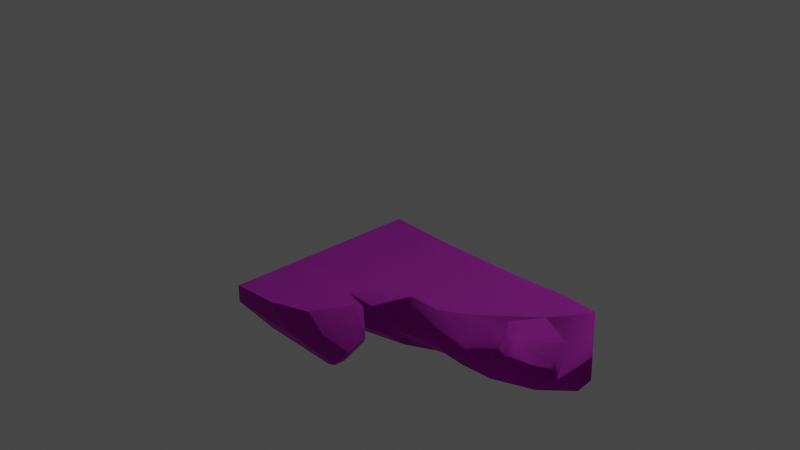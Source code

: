 # Source: Ruins_Trim_Base_DMG_2M_B.blend  (saved by Blender 3.5.10; exported with 4.5.12 LTS)
import bpy
from mathutils import Matrix  # noqa: F401  (used for matrix-valued properties, if any)

bpy.ops.wm.read_factory_settings(use_empty=True)
scene = bpy.context.scene
scene.name = 'Scene'

# ---- collections
col_collection = bpy.data.collections.new('Collection'); scene.collection.children.link(col_collection)

# ---- images (referenced by path relative to the original .blend; pixels are not part of the script)
import os
ASSET_DIR = os.environ.get("B2B_ASSET_DIR", "")  # directory of the original .blend (textures are referenced by path, not embedded)
HERE = os.path.dirname(os.path.abspath(__file__))  # packed textures are extracted next to this script under _unpacked/

def load_image(name, relpath, width, height, colorspace="sRGB"):
    """Load a texture the original file referenced (path relative to the .blend, or extracted next to this script)."""
    p = next((c for c in (os.path.join(HERE, relpath), os.path.join(ASSET_DIR, relpath)) if relpath and os.path.exists(c)), "")
    if p:
        img = bpy.data.images.load(p, check_existing=True)
        img.name = name
    else:  # same state as the original file: an image datablock whose file is absent (Cycles renders it pink)
        img = bpy.data.images.new(name, width, height)
        img.source = "FILE"
        img.filepath = "//" + (relpath or name)
    img.colorspace_settings.name = colorspace
    return img
img_dn_hl_ruins_trim_base_b_n_png = load_image('Dn_HL_Ruins_Trim_Base_B_n.png', 'Dn_HL_Ruins_Trim_Base_B_n.png', 1024, 1024, 'sRGB')
img_dn_hl_ruins_trim_base_b_mre_packed_png_001 = load_image('Dn_HL_Ruins_Trim_Base_B_mre_packed.png.001', 'Dn_HL_Ruins_Trim_Base_B_mre_packed.png', 1024, 1024, 'sRGB')
img_dn_hl_ruins_trim_base_b_d_png_001 = load_image('Dn_HL_Ruins_Trim_Base_B_d.png.001', 'Dn_HL_Ruins_Trim_Base_B_d.png', 1024, 1024, 'sRGB')

# ---- materials (node trees are filled in below, after node groups)
mat_dn_hl_inst_ruins_trim_base_b = bpy.data.materials.new('Dn_HL_Inst_Ruins_Trim_Base_B')
mat_dn_hl_inst_ruins_trim_base_b.use_transparent_shadow = False
mat_dn_hl_inst_ruins_trim_base_b.diffuse_color = (0.588, 0.588, 0.588, 1.0)
mat_dn_hl_inst_ruins_trim_base_b.roughness = 0.9

# ---- material node trees
mat_dn_hl_inst_ruins_trim_base_b.use_nodes = True; mat_dn_hl_inst_ruins_trim_base_b.node_tree.nodes.clear()
_N = mat_dn_hl_inst_ruins_trim_base_b.node_tree.nodes; _L = mat_dn_hl_inst_ruins_trim_base_b.node_tree.links
n0 = _N.new('ShaderNodeBsdfPrincipled'); n0.name = 'Principled BSDF'; n0.location = (0, 300)
n0.distribution = 'GGX'
n0.subsurface_method = 'RANDOM_WALK_SKIN'
n0.inputs[2].default_value = 0.9
n0.inputs[13].default_value = 0.0
n0.inputs[18].default_value = 1.0
n0.inputs[27].default_value = (0.0, 0.0, 0.0, 1.0)
n0.inputs[28].default_value = 1.0
n1 = _N.new('ShaderNodeOutputMaterial'); n1.name = 'Material Output'; n1.location = (280, 300)
n2 = _N.new('ShaderNodeTexImage'); n2.name = 'Image Texture'; n2.location = (-446, -312)
n2.image = img_dn_hl_ruins_trim_base_b_n_png
n3 = _N.new('ShaderNodeNormalMap'); n3.name = 'Normal Map'; n3.location = (-196, -257)
n4 = _N.new('ShaderNodeTexImage'); n4.name = 'Image Texture.001'; n4.location = (-437, 25)
n4.image = img_dn_hl_ruins_trim_base_b_mre_packed_png_001
n5 = _N.new('ShaderNodeTexImage'); n5.name = 'Image Texture.002'; n5.location = (-421, 308)
n5.image = img_dn_hl_ruins_trim_base_b_d_png_001
_L.new(n0.outputs[0], n1.inputs[0])
_L.new(n2.outputs[0], n3.inputs[1])
_L.new(n3.outputs[0], n0.inputs[5])
_L.new(n4.outputs[0], n0.inputs[1])
_L.new(n5.outputs[0], n0.inputs[0])
n1.is_active_output = True

# ---- world
world_world = bpy.data.worlds.new('World'); scene.world = world_world
world_world.use_nodes = True; world_world.node_tree.nodes.clear()
_N = world_world.node_tree.nodes; _L = world_world.node_tree.links
n0 = _N.new('ShaderNodeOutputWorld'); n0.name = 'World Output'; n0.location = (300, 300)
n1 = _N.new('ShaderNodeBackground'); n1.name = 'Background'; n1.location = (10, 300)
n1.inputs[0].default_value = (0.05088, 0.05088, 0.05088, 1.0)
_L.new(n1.outputs[0], n0.inputs[0])
n0.is_active_output = True
world_world.color = (0.05088, 0.05088, 0.05088)
world_world.use_sun_shadow = False
world_world.sun_shadow_jitter_overblur = 0.0

# ---- cameras
cam_camera = bpy.data.cameras.new('Camera')
cam_camera.clip_end = 100.0
cam_camera.ortho_scale = 7.314

# ---- lights
light_light = bpy.data.lights.new('Light', 'POINT')
light_light.transmission_factor = 0.0
light_light.energy = 1000.0
light_light.shadow_soft_size = 0.1
light_light.shadow_maximum_resolution = 0.006
light_light.use_absolute_resolution = True

# ---- meshes
me_ruins_trim_base_dmg_2m_b = bpy.data.meshes.new('Ruins_Trim_Base_DMG_2M_B')
me_ruins_trim_base_dmg_2m_b.from_pydata([(2.5, 0.007003, 0.07523), (2.467, -0.03143, -0.02543), (2.127, -0.000209, -0.0105), (0.9544, -0.001084, 1.162), (0.7496, -0.0329, 1.318), (0.983, -0.08771, 1.265), (1.242, 0.02167, 1.023), (2.127, -0.7368, -0.006683), (2.496, -0.7263, -0.01073), (2.497, -0.7551, 0.173), (2.289, -0.7893, 0.2929), (2.274, -0.7006, 0.4969), (1.667, -0.5905, 0.7965), (1.58, -0.3841, 0.9933), (1.484, -0.4131, 0.9289), (1.791, -0.3489, 1.002), (1.959, -0.6178, 0.7473), (2.5, -0.1418, 0.4041), (2.269, 0.00239, 0.4068), (2.483, -0.52, 0.4716), (2.393, -0.642, 0.4904), (2.366, -0.5019, 0.5623), (2.185, -0.4781, 0.7086), (2.019, -0.4424, 0.8697), (2.075, -0.3056, 0.831), (1.887, -0.1476, 1.058), (2.145, -0.09411, 0.7696), (1.795, -0.2916, 1.067), (1.486, -0.3246, 0.9829), (1.329, -0.1763, 1.082), (1.426, -0.2572, 1.099), (1.323, -0.03553, 1.122), (1.585, 0.0309, 1.023), (1.841, 0.02428, 0.8473), (2.058, -0.02523, 0.6576), (2.186, -0.281, 0.8422), (2.259, -0.1044, 0.7859), (2.265, -0.4188, 0.8269), (2.45, -0.4368, 0.6204), (2.495, -0.2782, 0.5223), (2.179, -0.01066, 0.6519), (0.0, 0.0, 1.324), (-0.003778, -0.1683, 1.991), (-0.002078, 0.0, 1.991), (0.000379, -0.1702, 1.324), (0.000379, -0.5115, 1.703), (0.0, 0.0, 0.6622), (-0.001905, -0.3624, 1.324), (0.000379, -0.482, 0.6622), (0.0, 0.0, 0.0), (-0.000763, -0.5979, 0.7853), (0.000379, -0.7938, 0.0), (0.000379, -0.8334, 0.2461), (1.414, -0.4764, 0.8977), (1.516, -0.6633, 0.6515), (1.3, -0.6382, 0.7482), (1.24, -0.7089, 0.5496), (0.8931, -0.6133, 0.8979), (1.894, -0.7657, 0.3516), (0.9589, -0.7446, 0.5315), (0.523, -0.4249, 1.26), (1.962, -0.8033, 0.2799), (1.829, -0.7825, 0.1928), (1.766, -0.7588, 0.01381), (1.337, -0.8246, 0.2864), (1.562, -0.7304, -0.02539), (1.24, -0.7789, -0.03665), (0.06899, -0.8591, 0.2954), (0.06934, -0.4874, 1.107), (0.2708, -0.4062, 1.297), (0.6043, -0.3896, 1.334), (0.5593, -0.3746, 1.341), (0.1112, -0.4055, 1.307), (0.885, -0.3046, 1.328), (1.017, -0.3934, 1.4), (0.9851, -0.5141, 1.591), (0.4717, -0.513, 1.556), (0.2978, -0.5592, 1.675), (0.8871, -0.5614, 1.687), (0.09209, -0.5273, 1.711), (1.06, -0.4473, 1.767), (0.7383, -0.1567, 2.006), (0.4875, 0.03643, 1.993), (0.8139, 0.01667, 1.842), (0.9757, -0.1392, 1.827), (1.173, -0.2944, 1.706), (1.135, -0.2611, 1.474), (1.144, -0.1561, 1.487), (0.9615, -0.001948, 1.476), (0.943, -0.0805, 1.33), (1.335, -0.06457, -0.01508), (1.107, -0.315, -0.03753), (0.7482, -0.05888, -0.02678), (0.989, -0.4198, -0.05155), (0.6276, 0.01723, 1.366), (0.6765, 0.05883, 1.851), (0.3297, 0.01143, 1.565), (0.993, 0.01056, 0.7729), (1.631, 0.04371, 0.7717), (0.5116, -0.03052, 0.1867), (0.6133, -0.01706, 0.006211), (1.208, -0.01284, 0.1345), (1.618, 0.001939, 0.02859), (1.602, 0.01948, 0.5566), (2.011, -0.005354, 0.3845), (1.148, -0.5242, 1.015), (1.148, -0.4318, 1.042), (1.125, -0.3142, 1.254), (1.126, -0.2508, 1.221)], [], [(0, 1, 2), (3, 4, 5), (3, 5, 6), (7, 8, 9), (7, 9, 10), (11, 10, 9), (12, 13, 14), (15, 13, 12), (16, 15, 12), (12, 11, 16), (17, 0, 18), (17, 19, 0), (8, 1, 0), (19, 8, 0), (9, 8, 19), (19, 20, 9), (19, 21, 20), (11, 9, 20), (22, 20, 21), (23, 11, 20), (22, 23, 20), (16, 11, 23), (22, 24, 23), (16, 23, 15), (24, 25, 23), (26, 25, 24), (23, 27, 15), (25, 27, 23), (28, 15, 27), (28, 13, 15), (14, 13, 28), (14, 28, 29), (28, 27, 30), (30, 29, 28), (25, 30, 27), (30, 31, 29), (31, 30, 25), (31, 6, 29), (6, 31, 32), (31, 25, 32), (32, 25, 33), (26, 33, 25), (26, 34, 33), (34, 18, 33), (24, 35, 26), (26, 35, 36), (35, 37, 36), (37, 35, 24), (22, 37, 24), (22, 21, 37), (37, 21, 38), (37, 38, 36), (21, 39, 38), (19, 39, 21), (36, 38, 39), (39, 19, 17), (36, 39, 17), (17, 40, 36), (18, 40, 17), (36, 40, 26), (34, 40, 18), (40, 34, 26), (41, 42, 43), (42, 41, 44), (45, 42, 44), (46, 44, 41), (45, 44, 47), (44, 46, 48), (48, 47, 44), (48, 46, 49), (47, 48, 50), (49, 51, 48), (48, 52, 50), (48, 51, 52), (12, 14, 53), (12, 53, 54), (55, 54, 53), (11, 12, 54), (54, 55, 56), (54, 56, 11), (57, 56, 55), (11, 56, 58), (59, 56, 57), (60, 59, 57), (61, 11, 58), (11, 61, 10), (61, 7, 10), (62, 7, 61), (58, 62, 61), (62, 63, 7), (64, 62, 58), (64, 63, 62), (58, 56, 64), (65, 63, 64), (56, 59, 64), (66, 65, 64), (64, 67, 66), (67, 64, 59), (51, 66, 67), (67, 52, 51), (50, 52, 67), (67, 59, 68), (50, 67, 68), (68, 59, 60), (68, 47, 50), (68, 60, 69), (70, 69, 60), (69, 70, 71), (69, 71, 47), (68, 69, 72), (68, 72, 47), (69, 47, 72), (73, 74, 71), (75, 71, 74), (76, 71, 75), (77, 71, 76), (47, 71, 77), (45, 47, 77), (76, 75, 78), (78, 77, 76), (79, 45, 77), (78, 79, 77), (79, 42, 45), (75, 80, 78), (74, 80, 75), (81, 79, 78), (42, 79, 81), (80, 81, 78), (43, 42, 82), (42, 81, 82), (81, 83, 82), (83, 81, 84), (84, 81, 80), (74, 85, 80), (85, 84, 80), (86, 85, 74), (74, 73, 86), (87, 84, 85), (85, 86, 87), (87, 83, 84), (87, 88, 83), (87, 89, 88), (86, 89, 87), (86, 73, 89), (4, 89, 73), (1, 8, 7), (1, 7, 2), (2, 7, 90), (63, 65, 7), (7, 91, 90), (91, 7, 65), (92, 90, 91), (65, 66, 91), (91, 49, 92), (91, 66, 93), (91, 93, 49), (51, 93, 66), (93, 51, 49), (4, 88, 89), (4, 94, 88), (88, 94, 83), (94, 4, 41), (4, 3, 41), (83, 94, 95), (95, 82, 83), (96, 95, 94), (82, 95, 96), (96, 94, 41), (82, 96, 43), (43, 96, 41), (3, 97, 41), (6, 97, 3), (97, 46, 41), (6, 98, 97), (32, 98, 6), (32, 33, 98), (97, 99, 46), (99, 49, 46), (99, 100, 49), (99, 97, 100), (100, 92, 49), (97, 98, 101), (97, 101, 100), (100, 102, 92), (102, 100, 101), (102, 90, 92), (2, 90, 102), (101, 98, 103), (102, 101, 103), (33, 103, 98), (2, 102, 103), (33, 18, 103), (103, 104, 2), (18, 104, 103), (104, 0, 2), (104, 18, 0), (73, 71, 70), (70, 105, 73), (70, 60, 105), (57, 105, 60), (55, 105, 57), (5, 4, 73), (106, 105, 55), (53, 106, 55), (106, 53, 14), (105, 107, 73), (107, 105, 106), (73, 107, 5), (106, 14, 108), (106, 108, 107), (5, 107, 108), (29, 108, 14), (5, 108, 29), (5, 29, 6)])
me_ruins_trim_base_dmg_2m_b.polygons.foreach_set('use_smooth', [True] * 214)
_k = set([(0, 2), (0, 18), (1, 2), (1, 8), (2, 90), (3, 4), (3, 6), (4, 73), (4, 89), (6, 32), (7, 8), (7, 10), (7, 63), (10, 11), (11, 16), (13, 14), (13, 15), (14, 53), (15, 16), (18, 33), (32, 33), (41, 43), (41, 46), (42, 43), (42, 45), (43, 82), (45, 47), (46, 49), (47, 50), (47, 71), (49, 51), (49, 92), (50, 52), (51, 52), (51, 66), (53, 55), (55, 57), (57, 60), (60, 70), (63, 65), (65, 66), (70, 71), (71, 73), (82, 83), (83, 88), (88, 89), (90, 92)])
me_ruins_trim_base_dmg_2m_b.attributes.new('sharp_edge', 'BOOLEAN', 'EDGE').data.foreach_set('value', [ (min(e.vertices), max(e.vertices)) in _k for e in me_ruins_trim_base_dmg_2m_b.edges])
_uv = me_ruins_trim_base_dmg_2m_b.uv_layers.new(name='UVMap')
_uv.uv.foreach_set('vector', [0.8677, 0.8636, 0.8652, 0.8568, 0.8423, 0.8578, 0.7627, 0.9373, 0.749, 0.9478, 0.7646, 0.9443, 0.7627, 0.9373, 0.7646, 0.9443, 0.7822, 0.9278, 0.6406, 0.6108, 0.5806, 0.6111, 0.5811, 0.6411, 0.6406, 0.6108, 0.5811, 0.6411, 0.6152, 0.6602, 0.6182, 0.6934, 0.6152, 0.6602, 0.5811, 0.6411, 0.5752, 0.8348, 0.5557, 0.8168, 0.5405, 0.8307, 0.5791, 0.7963, 0.5557, 0.8168, 0.5752, 0.8348, 0.6118, 0.8026, 0.5791, 0.7963, 0.5752, 0.8348, 0.5752, 0.8348, 0.6606, 0.822, 0.6118, 0.8026, 0.7383, 0.7854, 0.7466, 0.83, 0.7666, 0.786, 0.7383, 0.7854, 0.7183, 0.7881, 0.7466, 0.83, 0.7397, 0.8474, 0.7471, 0.8488, 0.7466, 0.83, 0.7183, 0.7881, 0.7397, 0.8474, 0.7466, 0.83, 0.7129, 0.8348, 0.7397, 0.8474, 0.7183, 0.7881, 0.7183, 0.7881, 0.6865, 0.7917, 0.7129, 0.8348, 0.7183, 0.7881, 0.6973, 0.7695, 0.6865, 0.7917, 0.6606, 0.822, 0.7129, 0.8348, 0.6865, 0.7917, 0.6592, 0.7524, 0.6865, 0.7917, 0.6973, 0.7695, 0.6182, 0.7719, 0.6606, 0.822, 0.6865, 0.7917, 0.6592, 0.7524, 0.6182, 0.7719, 0.6865, 0.7917, 0.6118, 0.8026, 0.6606, 0.822, 0.6182, 0.7719, 0.6592, 0.7524, 0.624, 0.7402, 0.6182, 0.7719, 0.6118, 0.8026, 0.6182, 0.7719, 0.5791, 0.7963, 0.624, 0.7402, 0.5786, 0.7605, 0.6182, 0.7719, 0.6079, 0.7161, 0.5786, 0.7605, 0.624, 0.7402, 0.6182, 0.7719, 0.5767, 0.7827, 0.5791, 0.7963, 0.5786, 0.7605, 0.5767, 0.7827, 0.6182, 0.7719, 0.5454, 0.8145, 0.5791, 0.7963, 0.5767, 0.7827, 0.5454, 0.8145, 0.5557, 0.8168, 0.5791, 0.7963, 0.5405, 0.8307, 0.5557, 0.8168, 0.5454, 0.8145, 0.5405, 0.8307, 0.5454, 0.8145, 0.5181, 0.812, 0.5454, 0.8145, 0.5767, 0.7827, 0.5352, 0.801, 0.5352, 0.801, 0.5181, 0.812, 0.5454, 0.8145, 0.5786, 0.7605, 0.5352, 0.801, 0.5767, 0.7827, 0.5352, 0.801, 0.5229, 0.8008, 0.5181, 0.812, 0.5229, 0.8008, 0.5352, 0.801, 0.5786, 0.7605, 0.5229, 0.8008, 0.5049, 0.8063, 0.5181, 0.812, 0.5049, 0.8063, 0.5229, 0.8008, 0.5303, 0.7657, 0.5229, 0.8008, 0.5786, 0.7605, 0.5303, 0.7657, 0.5303, 0.7657, 0.5786, 0.7605, 0.5615, 0.7283, 0.6079, 0.7161, 0.5615, 0.7283, 0.5786, 0.7605, 0.6079, 0.7161, 0.5952, 0.6941, 0.5615, 0.7283, 0.5952, 0.6941, 0.5752, 0.656, 0.5615, 0.7283, 0.8667, 0.8995, 0.8848, 0.9015, 0.876, 0.888, 0.876, 0.888, 0.8848, 0.9015, 0.8975, 0.8837, 0.8848, 0.9015, 0.9009, 0.9005, 0.8975, 0.8837, 0.9009, 0.9005, 0.8848, 0.9015, 0.8853, 0.9208, 0.9087, 0.9221, 0.9009, 0.9005, 0.8853, 0.9208, 0.9087, 0.9221, 0.9424, 0.9161, 0.9009, 0.9005, 0.9009, 0.9005, 0.9424, 0.9161, 0.9355, 0.9045, 0.9009, 0.9005, 0.9355, 0.9045, 0.8975, 0.8837, 0.9424, 0.9161, 0.9546, 0.8967, 0.9355, 0.9045, 0.9609, 0.9018, 0.9546, 0.8967, 0.9424, 0.9161, 0.8975, 0.8837, 0.9355, 0.9045, 0.9546, 0.8967, 0.9546, 0.8967, 0.9634, 0.8942, 0.9609, 0.8778, 0.8975, 0.8837, 0.9546, 0.8967, 0.9609, 0.8778, 0.9609, 0.8778, 0.9092, 0.8588, 0.8975, 0.8837, 0.9458, 0.8452, 0.9092, 0.8588, 0.9609, 0.8778, 0.8975, 0.8837, 0.9092, 0.8588, 0.8906, 0.8602, 0.9014, 0.8405, 0.9092, 0.8588, 0.9458, 0.8452, 0.9092, 0.8588, 0.9014, 0.8405, 0.8906, 0.8602, 0.6865, 0.9481, 0.6714, 0.9935, 0.6865, 0.9935, 0.6714, 0.9935, 0.6865, 0.9481, 0.6714, 0.9481, 0.6401, 0.9739, 0.6714, 0.9935, 0.6714, 0.9481, 0.6865, 0.9031, 0.6714, 0.9481, 0.6865, 0.9481, 0.6401, 0.9739, 0.6714, 0.9481, 0.6538, 0.9481, 0.6714, 0.9481, 0.6865, 0.9031, 0.6431, 0.9031, 0.6431, 0.9031, 0.6538, 0.9481, 0.6714, 0.9481, 0.6431, 0.9031, 0.6865, 0.9031, 0.6865, 0.858, 0.6538, 0.9481, 0.6431, 0.9031, 0.6323, 0.9114, 0.6865, 0.858, 0.6147, 0.858, 0.6431, 0.9031, 0.6431, 0.9031, 0.6113, 0.8748, 0.6323, 0.9114, 0.6431, 0.9031, 0.6147, 0.858, 0.6113, 0.8748, 0.7183, 0.7412, 0.7485, 0.7622, 0.7593, 0.7572, 0.7183, 0.7412, 0.7593, 0.7572, 0.7422, 0.7175, 0.7764, 0.7324, 0.7422, 0.7175, 0.7593, 0.7572, 0.6182, 0.6934, 0.7183, 0.7412, 0.7422, 0.7175, 0.7422, 0.7175, 0.7764, 0.7324, 0.7866, 0.7004, 0.7422, 0.7175, 0.7866, 0.7004, 0.6182, 0.6934, 0.8413, 0.7572, 0.7866, 0.7004, 0.7764, 0.7324, 0.6182, 0.6934, 0.7866, 0.7004, 0.6797, 0.6689, 0.833, 0.698, 0.7866, 0.7004, 0.8413, 0.7572, 0.9023, 0.8221, 0.833, 0.698, 0.8413, 0.7572, 0.6685, 0.6572, 0.6182, 0.6934, 0.6797, 0.6689, 0.6182, 0.6934, 0.6685, 0.6572, 0.6152, 0.6602, 0.6685, 0.6572, 0.6406, 0.6108, 0.6152, 0.6602, 0.6899, 0.6428, 0.6406, 0.6108, 0.6685, 0.6572, 0.6797, 0.6689, 0.6899, 0.6428, 0.6685, 0.6572, 0.6899, 0.6428, 0.6997, 0.6133, 0.6406, 0.6108, 0.771, 0.6572, 0.6899, 0.6428, 0.6797, 0.6689, 0.771, 0.6572, 0.6997, 0.6133, 0.6899, 0.6428, 0.6797, 0.6689, 0.7866, 0.7004, 0.771, 0.6572, 0.7334, 0.6062, 0.6997, 0.6133, 0.771, 0.6572, 0.7866, 0.7004, 0.833, 0.698, 0.771, 0.6572, 0.7866, 0.6038, 0.7334, 0.6062, 0.771, 0.6572, 0.771, 0.6572, 0.9819, 0.6606, 0.7866, 0.6038, 0.9819, 0.6606, 0.771, 0.6572, 0.833, 0.698, 0.9941, 0.6111, 0.7866, 0.6038, 0.9819, 0.6606, 0.9819, 0.6606, 0.9937, 0.6526, 0.9941, 0.6111, 0.9922, 0.7439, 0.9937, 0.6526, 0.9819, 0.6606, 0.9819, 0.6606, 0.833, 0.698, 0.979, 0.7982, 0.9922, 0.7439, 0.9819, 0.6606, 0.979, 0.7982, 0.979, 0.7982, 0.833, 0.698, 0.9023, 0.8221, 0.979, 0.7982, 0.9907, 0.8353, 0.9922, 0.7439, 0.979, 0.7982, 0.9023, 0.8221, 0.9443, 0.8295, 0.8882, 0.8341, 0.9443, 0.8295, 0.9023, 0.8221, 0.9443, 0.8295, 0.8882, 0.8341, 0.8955, 0.8357, 0.9443, 0.8295, 0.8955, 0.8357, 0.9907, 0.8353, 0.979, 0.7982, 0.9443, 0.8295, 0.9717, 0.8318, 0.979, 0.7982, 0.9717, 0.8318, 0.9907, 0.8353, 0.9443, 0.8295, 0.9907, 0.8353, 0.9717, 0.8318, 0.4983, 0.6152, 0.4849, 0.6262, 0.5137, 0.6362, 0.4717, 0.6589, 0.5137, 0.6362, 0.4849, 0.6262, 0.5068, 0.6643, 0.5137, 0.6362, 0.4717, 0.6589, 0.5225, 0.6797, 0.5137, 0.6362, 0.5068, 0.6643, 0.5532, 0.6482, 0.5137, 0.6362, 0.5225, 0.6797, 0.5439, 0.6931, 0.5532, 0.6482, 0.5225, 0.6797, 0.5068, 0.6643, 0.4717, 0.6589, 0.4795, 0.6824, 0.4795, 0.6824, 0.5225, 0.6797, 0.5068, 0.6643, 0.5337, 0.6936, 0.5439, 0.6931, 0.5225, 0.6797, 0.4795, 0.6824, 0.5337, 0.6936, 0.5225, 0.6797, 0.5337, 0.6936, 0.5396, 0.73, 0.5439, 0.6931, 0.4717, 0.6589, 0.4609, 0.6995, 0.4795, 0.6824, 0.4409, 0.6553, 0.4609, 0.6995, 0.4717, 0.6589, 0.4897, 0.7234, 0.5337, 0.6936, 0.4795, 0.6824, 0.5396, 0.73, 0.5337, 0.6936, 0.4897, 0.7234, 0.4609, 0.6995, 0.4897, 0.7234, 0.4795, 0.6824, 0.5405, 0.7349, 0.5396, 0.73, 0.5054, 0.7405, 0.5396, 0.73, 0.4897, 0.7234, 0.5054, 0.7405, 0.4897, 0.7234, 0.4746, 0.7378, 0.5054, 0.7405, 0.4746, 0.7378, 0.4897, 0.7234, 0.4644, 0.7231, 0.4644, 0.7231, 0.4897, 0.7234, 0.4609, 0.6995, 0.4409, 0.6553, 0.4497, 0.6914, 0.4609, 0.6995, 0.4497, 0.6914, 0.446, 0.7114, 0.4609, 0.6995, 0.4338, 0.6687, 0.4497, 0.6914, 0.4409, 0.6553, 0.4409, 0.6553, 0.4229, 0.6482, 0.4338, 0.6687, 0.4312, 0.6729, 0.446, 0.7114, 0.4497, 0.6914, 0.4497, 0.6914, 0.4338, 0.6687, 0.4312, 0.6729, 0.4312, 0.6729, 0.4324, 0.7175, 0.446, 0.7114, 0.4312, 0.6729, 0.4165, 0.6748, 0.4324, 0.7175, 0.4312, 0.6729, 0.4172, 0.655, 0.4165, 0.6748, 0.4338, 0.6687, 0.4172, 0.655, 0.4312, 0.6729, 0.4338, 0.6687, 0.4229, 0.6482, 0.4172, 0.655, 0.4143, 0.6423, 0.4172, 0.655, 0.4229, 0.6482, 0.9883, 0.971, 0.9917, 0.9394, 0.9653, 0.9394, 0.9883, 0.971, 0.9653, 0.9394, 0.9678, 0.9734, 0.9678, 0.9734, 0.9653, 0.9394, 0.9199, 0.9693, 0.9556, 0.931, 0.938, 0.9329, 0.9653, 0.9394, 0.9653, 0.9394, 0.9058, 0.954, 0.9199, 0.9693, 0.9058, 0.954, 0.9653, 0.9394, 0.938, 0.9329, 0.8848, 0.9699, 0.9199, 0.9693, 0.9058, 0.954, 0.938, 0.9329, 0.9111, 0.9316, 0.9058, 0.954, 0.9058, 0.954, 0.8452, 0.9659, 0.8848, 0.9699, 0.9058, 0.954, 0.9111, 0.9316, 0.894, 0.9481, 0.9058, 0.954, 0.894, 0.9481, 0.8452, 0.9659, 0.8433, 0.9304, 0.894, 0.9481, 0.9111, 0.9316, 0.894, 0.9481, 0.8433, 0.9304, 0.8452, 0.9659, 0.749, 0.9478, 0.7632, 0.9585, 0.7617, 0.9487, 0.749, 0.9478, 0.7407, 0.9511, 0.7632, 0.9585, 0.7632, 0.9585, 0.7407, 0.9511, 0.7534, 0.9834, 0.7407, 0.9511, 0.749, 0.9478, 0.6982, 0.9483, 0.749, 0.9478, 0.7627, 0.9373, 0.6982, 0.9483, 0.7534, 0.9834, 0.7407, 0.9511, 0.7437, 0.9839, 0.7437, 0.9839, 0.731, 0.9936, 0.7534, 0.9834, 0.7202, 0.9646, 0.7437, 0.9839, 0.7407, 0.9511, 0.731, 0.9936, 0.7437, 0.9839, 0.7202, 0.9646, 0.7202, 0.9646, 0.7407, 0.9511, 0.6982, 0.9483, 0.731, 0.9936, 0.7202, 0.9646, 0.6978, 0.9934, 0.6978, 0.9934, 0.7202, 0.9646, 0.6982, 0.9483, 0.7627, 0.9373, 0.7651, 0.9109, 0.6982, 0.9483, 0.7822, 0.9278, 0.7651, 0.9109, 0.7627, 0.9373, 0.7651, 0.9109, 0.6982, 0.9034, 0.6982, 0.9483, 0.7822, 0.9278, 0.8086, 0.9108, 0.7651, 0.9109, 0.8057, 0.9279, 0.8086, 0.9108, 0.7822, 0.9278, 0.8057, 0.9279, 0.8228, 0.916, 0.8086, 0.9108, 0.7651, 0.9109, 0.7329, 0.8712, 0.6982, 0.9034, 0.7329, 0.8712, 0.6982, 0.8585, 0.6982, 0.9034, 0.7329, 0.8712, 0.7397, 0.859, 0.6982, 0.8585, 0.7329, 0.8712, 0.7651, 0.9109, 0.7397, 0.859, 0.7397, 0.859, 0.7485, 0.8567, 0.6982, 0.8585, 0.7651, 0.9109, 0.8086, 0.9108, 0.7798, 0.8677, 0.7651, 0.9109, 0.7798, 0.8677, 0.7397, 0.859, 0.7397, 0.859, 0.8076, 0.8605, 0.7485, 0.8567, 0.8076, 0.8605, 0.7397, 0.859, 0.7798, 0.8677, 0.8076, 0.8605, 0.7886, 0.8575, 0.7485, 0.8567, 0.8423, 0.8578, 0.7886, 0.8575, 0.8076, 0.8605, 0.7798, 0.8677, 0.8086, 0.9108, 0.8066, 0.8962, 0.8076, 0.8605, 0.7798, 0.8677, 0.8066, 0.8962, 0.8228, 0.916, 0.8066, 0.8962, 0.8086, 0.9108, 0.8423, 0.8578, 0.8076, 0.8605, 0.8066, 0.8962, 0.8228, 0.916, 0.8516, 0.8861, 0.8066, 0.8962, 0.8066, 0.8962, 0.8345, 0.8846, 0.8423, 0.8578, 0.8516, 0.8861, 0.8345, 0.8846, 0.8066, 0.8962, 0.8345, 0.8846, 0.8677, 0.8636, 0.8423, 0.8578, 0.8345, 0.8846, 0.8516, 0.8861, 0.8677, 0.8636, 0.8413, 0.8311, 0.8955, 0.8357, 0.8882, 0.8341, 0.8882, 0.8341, 0.7998, 0.7737, 0.8413, 0.8311, 0.8882, 0.8341, 0.9023, 0.8221, 0.7998, 0.7737, 0.8413, 0.7572, 0.7998, 0.7737, 0.9023, 0.8221, 0.7764, 0.7324, 0.7998, 0.7737, 0.8413, 0.7572, 0.8228, 0.8268, 0.853, 0.8499, 0.8413, 0.8311, 0.8003, 0.7799, 0.7998, 0.7737, 0.7764, 0.7324, 0.7593, 0.7572, 0.8003, 0.7799, 0.7764, 0.7324, 0.8003, 0.7799, 0.7593, 0.7572, 0.7485, 0.7622, 0.7998, 0.7737, 0.8159, 0.8151, 0.8413, 0.8311, 0.8159, 0.8151, 0.7998, 0.7737, 0.8003, 0.7799, 0.8413, 0.8311, 0.8159, 0.8151, 0.8228, 0.8268, 0.8003, 0.7799, 0.7485, 0.7622, 0.8125, 0.8123, 0.8003, 0.7799, 0.8125, 0.8123, 0.8159, 0.8151, 0.8228, 0.8268, 0.8159, 0.8151, 0.8125, 0.8123, 0.7754, 0.7886, 0.8125, 0.8123, 0.7485, 0.7622, 0.8228, 0.8268, 0.8125, 0.8123, 0.7754, 0.7886, 0.8228, 0.8268, 0.7754, 0.7886, 0.772, 0.8051])
me_ruins_trim_base_dmg_2m_b.materials.append(mat_dn_hl_inst_ruins_trim_base_b)
me_ruins_trim_base_dmg_2m_b.update()
me_ruins_trim_base_dmg_2m_b.normals_split_custom_set([tuple(v) for v in zip(*[iter([0.6556, 0.7107, -0.2552, 0.6505, 0.6135, -0.4477, 0.06833, 0.9244, -0.3754, 0.2585, 0.7732, 0.5791, 0.3008, 0.4988, 0.8128, 0.3414, 0.5253, 0.7794, 0.2585, 0.7732, 0.5791, 0.3414, 0.5253, 0.7794, 0.09903, 0.6545, 0.7495, 0.03836, -0.983, -0.1793, 0.7209, -0.6838, -0.113, 0.6987, -0.7146, 0.03408, 0.03836, -0.983, -0.1793, 0.6987, -0.7146, 0.03408, 0.2442, -0.958, 0.1502, 0.3773, -0.7764, 0.5049, 0.2442, -0.958, 0.1502, 0.6987, -0.7146, 0.03408, -0.005567, -0.7922, 0.6102, -0.06397, -0.7027, 0.7086, -0.06232, -0.6377, 0.7678, 0.07248, -0.6682, 0.7404, -0.06397, -0.7027, 0.7086, -0.005567, -0.7922, 0.6102, -0.01767, -0.9148, 0.4036, 0.07248, -0.6682, 0.7404, -0.005567, -0.7922, 0.6102, -0.005567, -0.7922, 0.6102, -0.01282, -0.9444, 0.3286, -0.01767, -0.9148, 0.4036, 0.8784, 0.42, 0.228, 0.6556, 0.7107, -0.2552, 0.5348, 0.747, 0.3949, 0.8784, 0.42, 0.228, 0.8972, -0.1737, 0.406, 0.6556, 0.7107, -0.2552, 0.7209, -0.6838, -0.113, 0.6505, 0.6135, -0.4477, 0.6556, 0.7107, -0.2552, 0.8972, -0.1737, 0.406, 0.7209, -0.6838, -0.113, 0.6556, 0.7107, -0.2552, 0.6987, -0.7146, 0.03408, 0.7209, -0.6838, -0.113, 0.8972, -0.1737, 0.406, 0.8972, -0.1737, 0.406, 0.5642, -0.5704, 0.5969, 0.6987, -0.7146, 0.03408, 0.8972, -0.1737, 0.406, 0.6003, -0.5126, 0.6139, 0.5642, -0.5704, 0.5969, 0.3773, -0.7764, 0.5049, 0.6987, -0.7146, 0.03408, 0.5642, -0.5704, 0.5969, 0.3625, -0.591, 0.7206, 0.5642, -0.5704, 0.5969, 0.6003, -0.5126, 0.6139, 0.4897, -0.3999, 0.7748, 0.3773, -0.7764, 0.5049, 0.5642, -0.5704, 0.5969, 0.3625, -0.591, 0.7206, 0.4897, -0.3999, 0.7748, 0.5642, -0.5704, 0.5969, 0.336, -0.6139, 0.7143, 0.3773, -0.7764, 0.5049, 0.4897, -0.3999, 0.7748, 0.3625, -0.591, 0.7206, 0.1273, -0.07439, 0.9891, 0.4897, -0.3999, 0.7748, 0.336, -0.6139, 0.7143, 0.4897, -0.3999, 0.7748, 0.02193, -0.703, 0.7108, 0.1273, -0.07439, 0.9891, 0.4744, 0.2603, 0.841, 0.4897, -0.3999, 0.7748, 0.1695, 0.6405, 0.749, 0.4744, 0.2603, 0.841, 0.1273, -0.07439, 0.9891, 0.4897, -0.3999, 0.7748, 0.1667, -0.4221, 0.8911, 0.02193, -0.703, 0.7108, 0.4744, 0.2603, 0.841, 0.1667, -0.4221, 0.8911, 0.4897, -0.3999, 0.7748, -0.1315, -0.6404, 0.7567, 0.02193, -0.703, 0.7108, 0.1667, -0.4221, 0.8911, -0.1315, -0.6404, 0.7567, -0.1558, -0.07484, 0.9849, 0.02193, -0.703, 0.7108, 0.06391, -0.5475, 0.8344, -0.1558, -0.07484, 0.9849, -0.1315, -0.6404, 0.7567, 0.06391, -0.5475, 0.8344, -0.1315, -0.6404, 0.7567, 0.03369, -0.1727, 0.9844, -0.1315, -0.6404, 0.7567, 0.1667, -0.4221, 0.8911, -0.3088, -0.6095, 0.7302, -0.3088, -0.6095, 0.7302, 0.03369, -0.1727, 0.9844, -0.1315, -0.6404, 0.7567, 0.4744, 0.2603, 0.841, -0.3088, -0.6095, 0.7302, 0.1667, -0.4221, 0.8911, -0.3088, -0.6095, 0.7302, -0.3582, 0.3028, 0.8832, 0.03369, -0.1727, 0.9844, -0.3582, 0.3028, 0.8832, -0.3088, -0.6095, 0.7302, 0.4744, 0.2603, 0.841, -0.3582, 0.3028, 0.8832, 0.09903, 0.6545, 0.7495, 0.03369, -0.1727, 0.9844, 0.09903, 0.6545, 0.7495, -0.3582, 0.3028, 0.8832, 0.2217, 0.6185, 0.7538, -0.3582, 0.3028, 0.8832, 0.4744, 0.2603, 0.841, 0.2217, 0.6185, 0.7538, 0.2217, 0.6185, 0.7538, 0.4744, 0.2603, 0.841, 0.4192, 0.7657, 0.4878, 0.1695, 0.6405, 0.749, 0.4192, 0.7657, 0.4878, 0.4744, 0.2603, 0.841, 0.1695, 0.6405, 0.749, 0.2548, 0.8617, 0.4387, 0.4192, 0.7657, 0.4878, 0.2548, 0.8617, 0.4387, 0.5348, 0.747, 0.3949, 0.4192, 0.7657, 0.4878, 0.1273, -0.07439, 0.9891, 0.07193, 0.119, 0.9903, 0.1695, 0.6405, 0.749, 0.1695, 0.6405, 0.749, 0.07193, 0.119, 0.9903, 0.4062, 0.5464, 0.7324, 0.07193, 0.119, 0.9903, 0.276, -0.4862, 0.8291, 0.4062, 0.5464, 0.7324, 0.276, -0.4862, 0.8291, 0.07193, 0.119, 0.9903, 0.1273, -0.07439, 0.9891, 0.3625, -0.591, 0.7206, 0.276, -0.4862, 0.8291, 0.1273, -0.07439, 0.9891, 0.3625, -0.591, 0.7206, 0.6003, -0.5126, 0.6139, 0.276, -0.4862, 0.8291, 0.276, -0.4862, 0.8291, 0.6003, -0.5126, 0.6139, 0.8505, -0.4711, 0.2339, 0.276, -0.4862, 0.8291, 0.8505, -0.4711, 0.2339, 0.4062, 0.5464, 0.7324, 0.6003, -0.5126, 0.6139, 0.9418, 0.07145, 0.3284, 0.8505, -0.4711, 0.2339, 0.8972, -0.1737, 0.406, 0.9418, 0.07145, 0.3284, 0.6003, -0.5126, 0.6139, 0.4062, 0.5464, 0.7324, 0.8505, -0.4711, 0.2339, 0.9418, 0.07145, 0.3284, 0.9418, 0.07145, 0.3284, 0.8972, -0.1737, 0.406, 0.8784, 0.42, 0.228, 0.4062, 0.5464, 0.7324, 0.9418, 0.07145, 0.3284, 0.8784, 0.42, 0.228, 0.8784, 0.42, 0.228, 0.1436, 0.9453, 0.293, 0.4062, 0.5464, 0.7324, 0.5348, 0.747, 0.3949, 0.1436, 0.9453, 0.293, 0.8784, 0.42, 0.228, 0.4062, 0.5464, 0.7324, 0.1436, 0.9453, 0.293, 0.1695, 0.6405, 0.749, 0.2548, 0.8617, 0.4387, 0.1436, 0.9453, 0.293, 0.5348, 0.747, 0.3949, 0.1436, 0.9453, 0.293, 0.2548, 0.8617, 0.4387, 0.1695, 0.6405, 0.749, -1.0, -0.001256, -0.00287, -1.0, 0.002784, -0.00454, -0.9999, 0.0101, -0.003117, -1.0, 0.002784, -0.00454, -1.0, -0.001256, -0.00287, -1.0, 0.001805, -0.001822, -1.0, -0.003345, -0.003014, -1.0, 0.002784, -0.00454, -1.0, 0.001805, -0.001822, -1.0, -0.0009016, 0.0001554, -1.0, 0.001805, -0.001822, -1.0, -0.001256, -0.00287, -1.0, -0.003345, -0.003014, -1.0, 0.001805, -0.001822, -0.9999, 0.01149, 0.002552, -1.0, 0.001805, -0.001822, -1.0, -0.0009016, 0.0001554, -1.0, 0.002319, -0.001957, -1.0, 0.002319, -0.001957, -0.9999, 0.01149, 0.002552, -1.0, 0.001805, -0.001822, -1.0, 0.002319, -0.001957, -1.0, -0.0009016, 0.0001554, -1.0, -0.0006012, 0.0001348, -0.9999, 0.01149, 0.002552, -1.0, 0.002319, -0.001957, -1.0, 0.005194, -0.004387, -1.0, -0.0006012, 0.0001348, -1.0, -0.000312, 0.0001469, -1.0, 0.002319, -0.001957, -1.0, 0.002319, -0.001957, -1.0, 0.0005851, -0.0004941, -1.0, 0.005194, -0.004387, -1.0, 0.002319, -0.001957, -1.0, -0.000312, 0.0001469, -1.0, 0.0005851, -0.0004941, -0.005567, -0.7922, 0.6102, -0.06232, -0.6377, 0.7678, 0.06938, -0.6765, 0.7331, -0.005567, -0.7922, 0.6102, 0.06938, -0.6765, 0.7331, 0.02455, -0.8981, 0.4391, 0.1003, -0.8951, 0.4344, 0.02455, -0.8981, 0.4391, 0.06938, -0.6765, 0.7331, -0.01282, -0.9444, 0.3286, -0.005567, -0.7922, 0.6102, 0.02455, -0.8981, 0.4391, 0.02455, -0.8981, 0.4391, 0.1003, -0.8951, 0.4344, 0.06359, -0.9252, 0.374, 0.02455, -0.8981, 0.4391, 0.06359, -0.9252, 0.374, -0.01282, -0.9444, 0.3286, -0.105, -0.9432, 0.3152, 0.06359, -0.9252, 0.374, 0.1003, -0.8951, 0.4344, -0.01282, -0.9444, 0.3286, 0.06359, -0.9252, 0.374, -0.02642, -0.9507, 0.3091, 0.0354, -0.9284, 0.37, 0.06359, -0.9252, 0.374, -0.105, -0.9432, 0.3152, -0.01476, -0.9122, 0.4094, 0.0354, -0.9284, 0.37, -0.105, -0.9432, 0.3152, -0.06112, -0.9908, 0.1209, -0.01282, -0.9444, 0.3286, -0.02642, -0.9507, 0.3091, -0.01282, -0.9444, 0.3286, -0.06112, -0.9908, 0.1209, 0.0356, -0.9855, 0.1661, -0.06112, -0.9908, 0.1209, 0.03814, -0.9806, -0.1922, 0.0356, -0.9855, 0.1661, 0.02093, -0.9974, -0.06842, 0.03814, -0.9806, -0.1922, -0.06112, -0.9908, 0.1209, -0.02642, -0.9507, 0.3091, 0.02093, -0.9974, -0.06842, -0.06112, -0.9908, 0.1209, 0.02093, -0.9974, -0.06842, 0.02577, -0.9808, -0.1932, 0.03814, -0.9806, -0.1922, 0.05889, -0.9915, 0.1159, 0.02093, -0.9974, -0.06842, -0.02642, -0.9507, 0.3091, 0.05889, -0.9915, 0.1159, 0.02577, -0.9808, -0.1932, 0.02093, -0.9974, -0.06842, -0.02642, -0.9507, 0.3091, 0.06359, -0.9252, 0.374, 0.05889, -0.9915, 0.1159, 0.005715, -0.9584, -0.2854, 0.02577, -0.9808, -0.1932, 0.05889, -0.9915, 0.1159, 0.06359, -0.9252, 0.374, 0.0354, -0.9284, 0.37, 0.05889, -0.9915, 0.1159, 0.07638, -0.9828, -0.1681, 0.005715, -0.9584, -0.2854, 0.05889, -0.9915, 0.1159, 0.05889, -0.9915, 0.1159, -0.2114, -0.966, 0.1487, 0.07638, -0.9828, -0.1681, -0.2114, -0.966, 0.1487, 0.05889, -0.9915, 0.1159, 0.0354, -0.9284, 0.37, -0.03103, -0.9774, -0.2089, 0.07638, -0.9828, -0.1681, -0.2114, -0.966, 0.1487, -0.2114, -0.966, 0.1487, -0.3609, -0.9325, 0.01648, -0.03103, -0.9774, -0.2089, -0.4306, -0.8213, 0.3743, -0.3609, -0.9325, 0.01648, -0.2114, -0.966, 0.1487, -0.2114, -0.966, 0.1487, 0.0354, -0.9284, 0.37, -0.1889, -0.899, 0.3952, -0.4306, -0.8213, 0.3743, -0.2114, -0.966, 0.1487, -0.1889, -0.899, 0.3952, -0.1889, -0.899, 0.3952, 0.0354, -0.9284, 0.37, -0.01476, -0.9122, 0.4094, -0.1889, -0.899, 0.3952, -0.2304, -0.8116, 0.5369, -0.4306, -0.8213, 0.3743, -0.1889, -0.899, 0.3952, -0.01476, -0.9122, 0.4094, -0.01631, -0.8176, 0.5755, -0.02783, -0.7965, 0.604, -0.01631, -0.8176, 0.5755, -0.01476, -0.9122, 0.4094, -0.01631, -0.8176, 0.5755, -0.02783, -0.7965, 0.604, -0.06053, -0.5862, 0.8079, -0.01631, -0.8176, 0.5755, -0.06053, -0.5862, 0.8079, -0.2304, -0.8116, 0.5369, -0.1889, -0.899, 0.3952, -0.01631, -0.8176, 0.5755, -0.04451, -0.6733, 0.738, -0.1889, -0.899, 0.3952, -0.04451, -0.6733, 0.738, -0.2304, -0.8116, 0.5369, -0.01631, -0.8176, 0.5755, -0.2304, -0.8116, 0.5369, -0.04451, -0.6733, 0.738, 0.2522, -0.3143, -0.9152, 0.4298, -0.5881, -0.6852, 0.008635, -0.8317, -0.5552, 0.481, -0.8315, -0.2781, 0.008635, -0.8317, -0.5552, 0.4298, -0.5881, -0.6852, -0.0677, -0.8667, -0.4942, 0.008635, -0.8317, -0.5552, 0.481, -0.8315, -0.2781, -0.05704, -0.9956, 0.0745, 0.008635, -0.8317, -0.5552, -0.0677, -0.8667, -0.4942, -0.07909, -0.8965, -0.436, 0.008635, -0.8317, -0.5552, -0.05704, -0.9956, 0.0745, -0.2123, -0.9461, 0.2446, -0.07909, -0.8965, -0.436, -0.05704, -0.9956, 0.0745, -0.0677, -0.8667, -0.4942, 0.481, -0.8315, -0.2781, 0.1383, -0.9624, 0.2337, 0.1383, -0.9624, 0.2337, -0.05704, -0.9956, 0.0745, -0.0677, -0.8667, -0.4942, -0.128, -0.8961, 0.4249, -0.2123, -0.9461, 0.2446, -0.05704, -0.9956, 0.0745, 0.1383, -0.9624, 0.2337, -0.128, -0.8961, 0.4249, -0.05704, -0.9956, 0.0745, -0.128, -0.8961, 0.4249, -0.01882, -0.3277, 0.9446, -0.2123, -0.9461, 0.2446, 0.481, -0.8315, -0.2781, 0.6095, -0.588, 0.5317, 0.1383, -0.9624, 0.2337, 0.4298, -0.5881, -0.6852, 0.6095, -0.588, 0.5317, 0.481, -0.8315, -0.2781, 0.2798, -0.04961, 0.9588, -0.128, -0.8961, 0.4249, 0.1383, -0.9624, 0.2337, -0.01882, -0.3277, 0.9446, -0.128, -0.8961, 0.4249, 0.2798, -0.04961, 0.9588, 0.6095, -0.588, 0.5317, 0.2798, -0.04961, 0.9588, 0.1383, -0.9624, 0.2337, -0.003993, 4.032e-05, 1.0, -0.01882, -0.3277, 0.9446, 0.0789, 0.162, 0.9836, -0.01882, -0.3277, 0.9446, 0.2798, -0.04961, 0.9588, 0.0789, 0.162, 0.9836, 0.2798, -0.04961, 0.9588, 0.5789, 0.6254, 0.5233, 0.0789, 0.162, 0.9836, 0.5789, 0.6254, 0.5233, 0.2798, -0.04961, 0.9588, 0.6647, 0.383, 0.6415, 0.6647, 0.383, 0.6415, 0.2798, -0.04961, 0.9588, 0.6095, -0.588, 0.5317, 0.4298, -0.5881, -0.6852, 0.9395, -0.05858, 0.3375, 0.6095, -0.588, 0.5317, 0.9395, -0.05858, 0.3375, 0.6647, 0.383, 0.6415, 0.6095, -0.588, 0.5317, 0.8299, -0.236, -0.5056, 0.9395, -0.05858, 0.3375, 0.4298, -0.5881, -0.6852, 0.4298, -0.5881, -0.6852, 0.2522, -0.3143, -0.9152, 0.8299, -0.236, -0.5056, 0.8689, 0.4099, -0.2776, 0.6647, 0.383, 0.6415, 0.9395, -0.05858, 0.3375, 0.9395, -0.05858, 0.3375, 0.8299, -0.236, -0.5056, 0.8689, 0.4099, -0.2776, 0.8689, 0.4099, -0.2776, 0.5789, 0.6254, 0.5233, 0.6647, 0.383, 0.6415, 0.8689, 0.4099, -0.2776, 0.646, 0.7599, -0.07186, 0.5789, 0.6254, 0.5233, 0.8689, 0.4099, -0.2776, 0.4236, 0.1616, -0.8913, 0.646, 0.7599, -0.07186, 0.8299, -0.236, -0.5056, 0.4236, 0.1616, -0.8913, 0.8689, 0.4099, -0.2776, 0.8299, -0.236, -0.5056, 0.2522, -0.3143, -0.9152, 0.4236, 0.1616, -0.8913, 0.06246, -0.00559, -0.998, 0.4236, 0.1616, -0.8913, 0.2522, -0.3143, -0.9152, -0.03452, -0.009913, -0.9994, -0.01036, -0.02158, -0.9997, 0.001056, -0.03254, -0.9995, -0.03452, -0.009913, -0.9994, 0.001056, -0.03254, -0.9995, -0.01897, -0.005188, -0.9998, -0.01897, -0.005188, -0.9998, 0.001056, -0.03254, -0.9995, 0.03114, 0.03962, -0.9987, 0.01196, -0.7795, -0.6263, 0.03278, -0.03838, -0.9987, 0.001056, -0.03254, -0.9995, 0.001056, -0.03254, -0.9995, 0.03549, 0.05365, -0.9979, 0.03114, 0.03962, -0.9987, 0.03549, 0.05365, -0.9979, 0.001056, -0.03254, -0.9995, 0.03278, -0.03838, -0.9987, -0.02566, 0.005961, -0.9997, 0.03114, 0.03962, -0.9987, 0.03549, 0.05365, -0.9979, 0.03278, -0.03838, -0.9987, 0.02035, -0.01276, -0.9997, 0.03549, 0.05365, -0.9979, 0.03549, 0.05365, -0.9979, -0.04541, 0.009579, -0.9989, -0.02566, 0.005961, -0.9997, 0.03549, 0.05365, -0.9979, 0.02035, -0.01276, -0.9997, 0.012, 0.03046, -0.9995, 0.03549, 0.05365, -0.9979, 0.012, 0.03046, -0.9995, -0.04541, 0.009579, -0.9989, -0.04686, -0.01382, -0.9988, 0.012, 0.03046, -0.9995, 0.02035, -0.01276, -0.9997, 0.012, 0.03046, -0.9995, -0.04686, -0.01382, -0.9988, -0.04541, 0.009579, -0.9989, 0.1294, 0.9764, -0.1729, 0.1407, 0.963, -0.2299, 0.2381, 0.8414, -0.4852, 0.1294, 0.9764, -0.1729, 0.04329, 0.9228, -0.3828, 0.1407, 0.963, -0.2299, 0.1407, 0.963, -0.2299, 0.04329, 0.9228, -0.3828, 0.2245, 0.9741, 0.02568, 0.04329, 0.9228, -0.3828, 0.1294, 0.9764, -0.1729, -0.0149, 0.9999, -0.00789, 0.1294, 0.9764, -0.1729, -0.01057, 0.998, 0.06187, -0.0149, 0.9999, -0.00789, 0.2245, 0.9741, 0.02568, 0.04329, 0.9228, -0.3828, 0.1591, 0.9726, 0.1693, 0.1591, 0.9726, 0.1693, -0.06617, 0.9974, 0.029, 0.2245, 0.9741, 0.02568, -0.05388, 0.9982, -0.02522, 0.1591, 0.9726, 0.1693, 0.04329, 0.9228, -0.3828, -0.06617, 0.9974, 0.029, 0.1591, 0.9726, 0.1693, -0.05388, 0.9982, -0.02522, -0.05388, 0.9982, -0.02522, 0.04329, 0.9228, -0.3828, -0.0149, 0.9999, -0.00789, -0.06617, 0.9974, 0.029, -0.05388, 0.9982, -0.02522, -0.05751, 0.9982, -0.01802, -0.05751, 0.9982, -0.01802, -0.05388, 0.9982, -0.02522, -0.0149, 0.9999, -0.00789, -0.01057, 0.998, 0.06187, -0.0305, 0.9994, -0.01412, -0.0149, 0.9999, -0.00789, -0.05334, 0.9984, 0.01896, -0.0305, 0.9994, -0.01412, -0.01057, 0.998, 0.06187, -0.0305, 0.9994, -0.01412, 0.009807, 0.9998, -0.01847, -0.0149, 0.9999, -0.00789, -0.05334, 0.9984, 0.01896, 0.0469, 0.9982, -0.03814, -0.0305, 0.9994, -0.01412, 0.003011, 0.9987, 0.05134, 0.0469, 0.9982, -0.03814, -0.05334, 0.9984, 0.01896, 0.003011, 0.9987, 0.05134, 0.05684, 0.9982, -0.01925, 0.0469, 0.9982, -0.03814, -0.0305, 0.9994, -0.01412, -0.01506, 0.9998, 0.01331, 0.009807, 0.9998, -0.01847, -0.01506, 0.9998, 0.01331, 0.05206, 0.9986, -0.01262, 0.009807, 0.9998, -0.01847, -0.01506, 0.9998, 0.01331, -0.0001896, 0.9166, -0.3998, 0.05206, 0.9986, -0.01262, -0.01506, 0.9998, 0.01331, -0.0305, 0.9994, -0.01412, -0.0001896, 0.9166, -0.3998, -0.0001896, 0.9166, -0.3998, 0.007874, 0.6299, -0.7767, 0.05206, 0.9986, -0.01262, -0.0305, 0.9994, -0.01412, 0.0469, 0.9982, -0.03814, -0.02247, 0.9997, 0.0006464, -0.0305, 0.9994, -0.01412, -0.02247, 0.9997, 0.0006464, -0.0001896, 0.9166, -0.3998, -0.0001896, 0.9166, -0.3998, -0.03502, 0.9164, -0.3986, 0.007874, 0.6299, -0.7767, -0.03502, 0.9164, -0.3986, -0.0001896, 0.9166, -0.3998, -0.02247, 0.9997, 0.0006464, -0.03502, 0.9164, -0.3986, 0.01721, 0.4965, -0.8679, 0.007874, 0.6299, -0.7767, -0.001429, 0.9996, -0.02821, 0.01721, 0.4965, -0.8679, -0.03502, 0.9164, -0.3986, -0.02247, 0.9997, 0.0006464, 0.0469, 0.9982, -0.03814, 0.0327, 0.9966, -0.07505, -0.03502, 0.9164, -0.3986, -0.02247, 0.9997, 0.0006464, 0.0327, 0.9966, -0.07505, 0.05684, 0.9982, -0.01925, 0.0327, 0.9966, -0.07505, 0.0469, 0.9982, -0.03814, -0.001429, 0.9996, -0.02821, -0.03502, 0.9164, -0.3986, 0.0327, 0.9966, -0.07505, 0.05684, 0.9982, -0.01925, -0.01859, 0.9994, -0.02924, 0.0327, 0.9966, -0.07505, 0.0327, 0.9966, -0.07505, 0.01565, 0.998, -0.06205, -0.001429, 0.9996, -0.02821, -0.01859, 0.9994, -0.02924, 0.01565, 0.998, -0.06205, 0.0327, 0.9966, -0.07505, 0.01565, 0.998, -0.06205, -0.02375, 0.9997, 0.002353, -0.001429, 0.9996, -0.02821, 0.01565, 0.998, -0.06205, -0.01859, 0.9994, -0.02924, -0.02375, 0.9997, 0.002353, 0.2651, -0.3767, 0.8876, 0.08554, -0.2121, 0.9735, 0.08944, -0.5837, 0.8071, 0.08944, -0.5837, 0.8071, 0.5156, -0.6305, 0.5802, 0.2651, -0.3767, 0.8876, 0.08944, -0.5837, 0.8071, 0.0298, -0.8974, 0.4403, 0.5156, -0.6305, 0.5802, 0.07858, -0.8682, 0.4899, 0.5156, -0.6305, 0.5802, 0.0298, -0.8974, 0.4403, 0.2558, -0.7763, 0.5761, 0.5156, -0.6305, 0.5802, 0.07858, -0.8682, 0.4899, 0.3414, 0.5253, 0.7794, 0.3008, 0.4988, 0.8128, 0.2651, -0.3767, 0.8876, 0.7581, -0.4049, 0.5112, 0.5156, -0.6305, 0.5802, 0.2558, -0.7763, 0.5761, 0.2515, -0.6927, 0.6759, 0.7581, -0.4049, 0.5112, 0.2558, -0.7763, 0.5761, 0.7581, -0.4049, 0.5112, 0.2515, -0.6927, 0.6759, 0.06391, -0.5475, 0.8344, 0.5156, -0.6305, 0.5802, 0.6896, -0.2227, 0.6892, 0.2651, -0.3767, 0.8876, 0.6896, -0.2227, 0.6892, 0.5156, -0.6305, 0.5802, 0.7581, -0.4049, 0.5112, 0.2651, -0.3767, 0.8876, 0.6896, -0.2227, 0.6892, 0.3414, 0.5253, 0.7794, 0.7581, -0.4049, 0.5112, 0.06391, -0.5475, 0.8344, 0.6902, 0.1042, 0.7161, 0.7581, -0.4049, 0.5112, 0.6902, 0.1042, 0.7161, 0.6896, -0.2227, 0.6892, 0.3414, 0.5253, 0.7794, 0.6896, -0.2227, 0.6892, 0.6902, 0.1042, 0.7161, 0.03369, -0.1727, 0.9844, 0.6902, 0.1042, 0.7161, 0.06391, -0.5475, 0.8344, 0.3414, 0.5253, 0.7794, 0.6902, 0.1042, 0.7161, 0.03369, -0.1727, 0.9844, 0.3414, 0.5253, 0.7794, 0.03369, -0.1727, 0.9844, 0.09903, 0.6545, 0.7495])] * 3)])

# ---- objects
ob_light = bpy.data.objects.new('Light', light_light)
ob_camera = bpy.data.objects.new('Camera', cam_camera)
ob_ruins_trim_base_dmg_2m_b = bpy.data.objects.new('Ruins_Trim_Base_DMG_2M_B', me_ruins_trim_base_dmg_2m_b)

# ---- transforms, parenting, visibility, modifiers, constraints
ob_light.location = (4.076, 1.005, 5.904)
ob_light.rotation_euler = (0.6503, 0.05522, 1.866)
ob_light.lock_rotations_4d = False
ob_light.empty_display_type = 'ARROWS'
ob_light.color = (0.0, 0.0, 0.0, 0.0)
ob_light.lineart.crease_threshold = 0.0
ob_camera.location = (7.359, -6.926, 4.958)
ob_camera.rotation_euler = (1.109, 0.0, 0.8149)
ob_camera.lock_rotations_4d = False
ob_camera.empty_display_type = 'ARROWS'
ob_camera.color = (0.0, 0.0, 0.0, 0.0)
ob_camera.display_type = 'WIRE'
ob_camera.lineart.crease_threshold = 0.0
ob_ruins_trim_base_dmg_2m_b.location = (0.0, 0.0, 0.0)
ob_ruins_trim_base_dmg_2m_b.rotation_euler = (1.571, -0.0, 0.0)

# ---- collection membership
col_collection.objects.link(ob_light)
col_collection.objects.link(ob_camera)
col_collection.objects.link(ob_ruins_trim_base_dmg_2m_b)

# ---- scene / render settings (as saved in the file)
scene.camera = ob_camera
scene.frame_start = 1; scene.frame_end = 250; scene.frame_set(1)
scene.render.engine = 'BLENDER_EEVEE_NEXT'
scene.cycles.sampling_pattern = 'TABULATED_SOBOL'
scene.view_settings.view_transform = 'Filmic'
bpy.context.view_layer.update()
